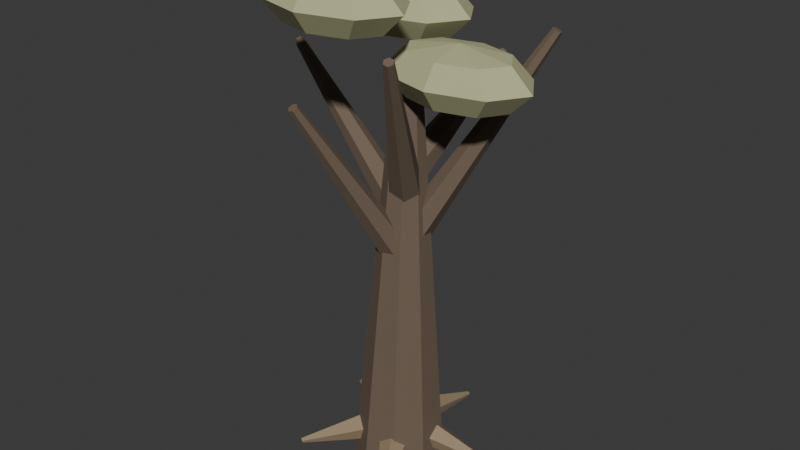 # Source: crown_tree.blend  (saved by Blender 4.5.92; exported with 4.5.12 LTS)
import bpy
from mathutils import Matrix  # noqa: F401  (used for matrix-valued properties, if any)

bpy.ops.wm.read_factory_settings(use_empty=True)
scene = bpy.context.scene
scene.name = 'Scene'

# ---- collections
col_collection = bpy.data.collections.new('Collection'); scene.collection.children.link(col_collection)

# ---- materials (node trees are filled in below, after node groups)
mat_bark = bpy.data.materials.new('bark')
mat_bark.diffuse_color = (0.16, 0.115, 0.08, 1.0)
mat_bark_light = bpy.data.materials.new('bark_light')
mat_bark_light.diffuse_color = (0.31, 0.23, 0.14, 1.0)
mat_drygrass = bpy.data.materials.new('drygrass')
mat_drygrass.diffuse_color = (0.48, 0.48, 0.27, 1.0)

# ---- material node trees
mat_bark.use_nodes = True; mat_bark.node_tree.nodes.clear()
_N = mat_bark.node_tree.nodes; _L = mat_bark.node_tree.links
n0 = _N.new('ShaderNodeBsdfPrincipled'); n0.name = 'Principled BSDF'; n0.location = (-200, 100)
n0.inputs[0].default_value = (0.16, 0.115, 0.08, 1.0)
n0.inputs[2].default_value = 0.82
n1 = _N.new('ShaderNodeOutputMaterial'); n1.name = 'Material Output'; n1.location = (200, 100)
_L.new(n0.outputs[0], n1.inputs[0])
n1.is_active_output = True
mat_bark_light.use_nodes = True; mat_bark_light.node_tree.nodes.clear()
_N = mat_bark_light.node_tree.nodes; _L = mat_bark_light.node_tree.links
n0 = _N.new('ShaderNodeBsdfPrincipled'); n0.name = 'Principled BSDF'; n0.location = (-200, 100)
n0.inputs[0].default_value = (0.31, 0.23, 0.14, 1.0)
n0.inputs[2].default_value = 0.82
n1 = _N.new('ShaderNodeOutputMaterial'); n1.name = 'Material Output'; n1.location = (200, 100)
_L.new(n0.outputs[0], n1.inputs[0])
n1.is_active_output = True
mat_drygrass.use_nodes = True; mat_drygrass.node_tree.nodes.clear()
_N = mat_drygrass.node_tree.nodes; _L = mat_drygrass.node_tree.links
n0 = _N.new('ShaderNodeBsdfPrincipled'); n0.name = 'Principled BSDF'; n0.location = (-200, 100)
n0.inputs[0].default_value = (0.48, 0.48, 0.27, 1.0)
n0.inputs[2].default_value = 0.82
n1 = _N.new('ShaderNodeOutputMaterial'); n1.name = 'Material Output'; n1.location = (200, 100)
_L.new(n0.outputs[0], n1.inputs[0])
n1.is_active_output = True

# ---- world
world_world = bpy.data.worlds.new('World'); scene.world = world_world
world_world.use_nodes = True; world_world.node_tree.nodes.clear()
_N = world_world.node_tree.nodes; _L = world_world.node_tree.links
n0 = _N.new('ShaderNodeOutputWorld'); n0.name = 'World Output'; n0.location = (200, 100)
n1 = _N.new('ShaderNodeBackground'); n1.name = 'Background'; n1.location = (-200, 100)
n1.inputs[0].default_value = (0.05088, 0.05088, 0.05088, 1.0)
_L.new(n1.outputs[0], n0.inputs[0])
n0.is_active_output = True
world_world.color = (0.05088, 0.05088, 0.05088)
world_world.sun_shadow_jitter_overblur = 0.0

# ---- meshes
me_cone_013 = bpy.data.meshes.new('Cone.013')
me_cone_013.from_pydata([(-0.08998, -5.265e-09, -0.038), (-0.004994, 1.387e-08, 0.7705), (-0.06893, 0.05785, -0.03847), (0.0003853, 0.01478, 0.7704), (-0.01562, 0.08863, -0.03965), (0.01401, 0.02265, 0.7701), (0.04499, 0.07794, -0.041), (0.0295, 0.01992, 0.7697), (0.08455, 0.03078, -0.04188), (0.03961, 0.007866, 0.7695), (0.08455, -0.03078, -0.04188), (0.03961, -0.007866, 0.7695), (0.04499, -0.07794, -0.041), (0.0295, -0.01992, 0.7697), (-0.01562, -0.08863, -0.03965), (0.01401, -0.02265, 0.7701), (-0.06893, -0.05785, -0.03847), (0.0003853, -0.01478, 0.7704), (-0.007077, 0.003346, 0.09218), (-0.1727, 0.08164, 0.01989), (-0.01763, -0.03164, 0.06649), (-0.1741, 0.07704, 0.01651), (-0.00382, -0.0229, 0.02492), (-0.1723, 0.07819, 0.01104), (0.01527, 0.01749, 0.02492), (-0.1698, 0.0835, 0.01104), (0.01326, 0.03371, 0.06649), (-0.17, 0.08564, 0.01651), (-0.005369, -0.005697, 0.09218), (-0.131, -0.139, 0.01989), (0.02464, -0.02655, 0.06649), (-0.1271, -0.1418, 0.01651), (0.0206, -0.01071, 0.02492), (-0.1276, -0.1397, 0.01104), (-0.01191, 0.01993, 0.02492), (-0.1319, -0.1357, 0.01104), (-0.02796, 0.02303, 0.06649), (-0.134, -0.1352, 0.01651), (0.003759, -0.006867, 0.09218), (0.09173, -0.1676, 0.01989), (0.03286, 0.01523, 0.06649), (0.09556, -0.1647, 0.01651), (0.01655, 0.01628, 0.02492), (0.09342, -0.1645, 0.01104), (-0.02263, -0.00517, 0.02492), (0.08826, -0.1673, 0.01104), (-0.03054, -0.01948, 0.06649), (0.08722, -0.1692, 0.01651), (0.007692, 0.001453, 0.09218), (0.1877, 0.03546, 0.01989), (-0.004332, 0.03596, 0.06649), (0.1861, 0.04, 0.01651), (-0.01037, 0.02077, 0.02492), (0.1853, 0.03801, 0.01104), (-0.002077, -0.02312, 0.02492), (0.1864, 0.03223, 0.01104), (0.009086, -0.03506, 0.06649), (0.1879, 0.03066, 0.01651), (0.0009949, 0.007765, 0.09218), (0.02428, 0.1895, 0.01989), (-0.03554, 0.006993, 0.06649), (0.01947, 0.1894, 0.01651), (-0.02296, -0.003443, 0.02492), (0.02113, 0.188, 0.01104), (0.02135, -0.009121, 0.02492), (0.02696, 0.1873, 0.01104), (0.03615, -0.002194, 0.06649), (0.0289, 0.1882, 0.01651), (0.02489, 0.02532, 0.4169), (-0.05678, -0.1838, 0.7347), (0.04576, 0.00258, 0.4084), (-0.05091, -0.1902, 0.7324), (0.03587, -0.02274, 0.3916), (-0.05369, -0.1973, 0.7276), (0.005112, -0.02532, 0.3831), (-0.06234, -0.198, 0.7253), (-0.01576, -0.00258, 0.3916), (-0.06821, -0.1917, 0.7276), (-0.00587, 0.02274, 0.4084), (-0.06543, -0.1845, 0.7324), (-0.008184, -0.01445, 0.4597), (0.2114, 0.1224, 0.8397), (-0.01125, 0.0163, 0.4513), (0.2106, 0.1311, 0.8373), (0.01193, 0.03074, 0.4347), (0.2171, 0.1351, 0.8327), (0.03818, 0.01445, 0.4263), (0.2245, 0.1305, 0.8303), (0.04125, -0.0163, 0.4347), (0.2253, 0.1219, 0.8327), (0.01807, -0.03074, 0.4513), (0.2188, 0.1178, 0.8373), (0.03404, -0.003992, 0.5114), (-0.2915, 0.06426, 0.7371), (0.01883, -0.02912, 0.4987), (-0.2958, 0.0572, 0.7336), (-0.0002064, -0.02513, 0.4733), (-0.3012, 0.05832, 0.7264), (-0.00404, 0.003992, 0.4606), (-0.3022, 0.06651, 0.7229), (0.01117, 0.02912, 0.4733), (-0.298, 0.07358, 0.7264), (0.03021, 0.02513, 0.4987), (-0.2926, 0.07245, 0.7336), (0.0008891, 0.02315, 0.546), (0.1108, -0.1573, 0.8398), (0.03161, 0.026, 0.5375), (0.1195, -0.1565, 0.8374), (0.04572, 0.002845, 0.5205), (0.1234, -0.163, 0.8326), (0.02911, -0.02315, 0.512), (0.1188, -0.1703, 0.8302), (-0.001609, -0.026, 0.5205), (0.1101, -0.1711, 0.8326), (-0.01572, -0.002845, 0.5375), (0.1062, -0.1646, 0.8374), (0.01378, -0.01703, 0.5991), (0.03262, 0.245, 0.7376), (-0.01325, -0.006527, 0.5855), (0.02501, 0.248, 0.7338), (-0.01203, 0.0105, 0.5585), (0.02536, 0.2528, 0.7262), (0.01622, 0.01703, 0.5449), (0.0333, 0.2546, 0.7224), (0.04325, 0.006527, 0.5585), (0.04091, 0.2517, 0.7262), (0.04203, -0.0105, 0.5855), (0.04056, 0.2469, 0.7338), (0.19, 0.045, 0.8089), (0.219, 0.06364, 0.77), (0.19, 0.045, 0.7311), (0.219, -8.882e-16, 0.8089), (0.26, -1.776e-15, 0.77), (0.219, -8.882e-16, 0.7311), (0.19, -0.045, 0.8089), (0.219, -0.06364, 0.77), (0.19, -0.045, 0.7311), (0.12, -0.06364, 0.8089), (0.12, -0.09, 0.77), (0.12, -0.06364, 0.7311), (0.05, -0.045, 0.8089), (0.02101, -0.06364, 0.77), (0.05, -0.045, 0.7311), (0.12, -1.776e-15, 0.715), (0.02101, -3.553e-15, 0.8089), (-0.02, -2.665e-15, 0.77), (0.02101, -3.553e-15, 0.7311), (0.05, 0.045, 0.8089), (0.02101, 0.06364, 0.77), (0.05, 0.045, 0.7311), (0.12, -2.665e-15, 0.825), (0.12, 0.06364, 0.8089), (0.12, 0.09, 0.77), (0.12, 0.06364, 0.7311), (-0.0006201, 0.142, 0.8689), (0.02837, 0.1607, 0.83), (-0.0006201, 0.142, 0.7911), (0.02837, 0.09702, 0.8689), (0.06938, 0.09702, 0.83), (0.02837, 0.09702, 0.7911), (-0.0006201, 0.05202, 0.8689), (0.02837, 0.03338, 0.83), (-0.0006201, 0.05202, 0.7911), (-0.07062, 0.03338, 0.8689), (-0.07062, 0.00702, 0.83), (-0.07062, 0.03338, 0.7911), (-0.1406, 0.05202, 0.8689), (-0.1696, 0.03338, 0.83), (-0.1406, 0.05202, 0.7911), (-0.07062, 0.09702, 0.775), (-0.1696, 0.09702, 0.8689), (-0.2106, 0.09702, 0.83), (-0.1696, 0.09702, 0.7911), (-0.1406, 0.142, 0.8689), (-0.1696, 0.1607, 0.83), (-0.1406, 0.142, 0.7911), (-0.07062, 0.09702, 0.885), (-0.07062, 0.1607, 0.8689), (-0.07062, 0.187, 0.83), (-0.07062, 0.1607, 0.7911), (0.03312, -0.06919, 0.9289), (0.06211, -0.05055, 0.89), (0.03312, -0.06919, 0.8511), (0.06211, -0.1142, 0.9289), (0.1031, -0.1142, 0.89), (0.06211, -0.1142, 0.8511), (0.03312, -0.1592, 0.9289), (0.06211, -0.1778, 0.89), (0.03312, -0.1592, 0.8511), (-0.03688, -0.1778, 0.9289), (-0.03688, -0.2042, 0.89), (-0.03688, -0.1778, 0.8511), (-0.1069, -0.1592, 0.9289), (-0.1359, -0.1778, 0.89), (-0.1069, -0.1592, 0.8511), (-0.03688, -0.1142, 0.835), (-0.1359, -0.1142, 0.9289), (-0.1769, -0.1142, 0.89), (-0.1359, -0.1142, 0.8511), (-0.1069, -0.06919, 0.9289), (-0.1359, -0.05055, 0.89), (-0.1069, -0.06919, 0.8511), (-0.03688, -0.1142, 0.945), (-0.03688, -0.05055, 0.9289), (-0.03688, -0.02419, 0.89), (-0.03688, -0.05055, 0.8511)], [], [(0, 1, 3, 2), (2, 3, 5, 4), (4, 5, 7, 6), (6, 7, 9, 8), (8, 9, 11, 10), (10, 11, 13, 12), (12, 13, 15, 14), (3, 1, 17, 15, 13, 11, 9, 7, 5), (14, 15, 17, 16), (16, 17, 1, 0), (0, 2, 4, 6, 8, 10, 12, 14, 16), (18, 19, 21, 20), (20, 21, 23, 22), (22, 23, 25, 24), (21, 19, 27, 25, 23), (24, 25, 27, 26), (26, 27, 19, 18), (18, 20, 22, 24, 26), (28, 29, 31, 30), (30, 31, 33, 32), (32, 33, 35, 34), (31, 29, 37, 35, 33), (34, 35, 37, 36), (36, 37, 29, 28), (28, 30, 32, 34, 36), (38, 39, 41, 40), (40, 41, 43, 42), (42, 43, 45, 44), (41, 39, 47, 45, 43), (44, 45, 47, 46), (46, 47, 39, 38), (38, 40, 42, 44, 46), (48, 49, 51, 50), (50, 51, 53, 52), (52, 53, 55, 54), (51, 49, 57, 55, 53), (54, 55, 57, 56), (56, 57, 49, 48), (48, 50, 52, 54, 56), (58, 59, 61, 60), (60, 61, 63, 62), (62, 63, 65, 64), (61, 59, 67, 65, 63), (64, 65, 67, 66), (66, 67, 59, 58), (58, 60, 62, 64, 66), (68, 69, 71, 70), (70, 71, 73, 72), (72, 73, 75, 74), (74, 75, 77, 76), (71, 69, 79, 77, 75, 73), (76, 77, 79, 78), (78, 79, 69, 68), (68, 70, 72, 74, 76, 78), (80, 81, 83, 82), (82, 83, 85, 84), (84, 85, 87, 86), (86, 87, 89, 88), (83, 81, 91, 89, 87, 85), (88, 89, 91, 90), (90, 91, 81, 80), (80, 82, 84, 86, 88, 90), (92, 93, 95, 94), (94, 95, 97, 96), (96, 97, 99, 98), (98, 99, 101, 100), (95, 93, 103, 101, 99, 97), (100, 101, 103, 102), (102, 103, 93, 92), (92, 94, 96, 98, 100, 102), (104, 105, 107, 106), (106, 107, 109, 108), (108, 109, 111, 110), (110, 111, 113, 112), (107, 105, 115, 113, 111, 109), (112, 113, 115, 114), (114, 115, 105, 104), (104, 106, 108, 110, 112, 114), (116, 117, 119, 118), (118, 119, 121, 120), (120, 121, 123, 122), (122, 123, 125, 124), (119, 117, 127, 125, 123, 121), (124, 125, 127, 126), (126, 127, 117, 116), (116, 118, 120, 122, 124, 126), (143, 153, 130), (152, 151, 128, 129), (153, 152, 129, 130), (151, 150, 128), (130, 129, 132, 133), (128, 150, 131), (143, 130, 133), (129, 128, 131, 132), (132, 131, 134, 135), (133, 132, 135, 136), (131, 150, 134), (143, 133, 136), (143, 136, 139), (135, 134, 137, 138), (136, 135, 138, 139), (134, 150, 137), (143, 139, 142), (138, 137, 140, 141), (139, 138, 141, 142), (137, 150, 140), (143, 142, 146), (141, 140, 144, 145), (142, 141, 145, 146), (140, 150, 144), (143, 146, 149), (145, 144, 147, 148), (146, 145, 148, 149), (144, 150, 147), (147, 150, 151), (143, 149, 153), (148, 147, 151, 152), (149, 148, 152, 153), (179, 178, 155, 156), (177, 176, 154), (169, 179, 156), (178, 177, 154, 155), (156, 155, 158, 159), (154, 176, 157), (169, 156, 159), (155, 154, 157, 158), (159, 158, 161, 162), (157, 176, 160), (169, 159, 162), (158, 157, 160, 161), (162, 161, 164, 165), (160, 176, 163), (169, 162, 165), (161, 160, 163, 164), (164, 163, 166, 167), (165, 164, 167, 168), (163, 176, 166), (169, 165, 168), (169, 168, 172), (167, 166, 170, 171), (168, 167, 171, 172), (166, 176, 170), (169, 172, 175), (171, 170, 173, 174), (172, 171, 174, 175), (170, 176, 173), (169, 175, 179), (174, 173, 177, 178), (175, 174, 178, 179), (173, 176, 177), (204, 203, 180, 181), (205, 204, 181, 182), (203, 202, 180), (195, 205, 182), (182, 181, 184, 185), (180, 202, 183), (195, 182, 185), (181, 180, 183, 184), (185, 184, 187, 188), (183, 202, 186), (195, 185, 188), (184, 183, 186, 187), (187, 186, 189, 190), (188, 187, 190, 191), (186, 202, 189), (195, 188, 191), (195, 191, 194), (190, 189, 192, 193), (191, 190, 193, 194), (189, 202, 192), (195, 194, 198), (193, 192, 196, 197), (194, 193, 197, 198), (192, 202, 196), (195, 198, 201), (197, 196, 199, 200), (198, 197, 200, 201), (196, 202, 199), (195, 201, 205), (200, 199, 203, 204), (201, 200, 204, 205), (199, 202, 203)])
me_cone_013.polygons.foreach_set('material_index', [0, 0, 0, 0, 0, 0, 0, 0, 0, 0, 0, 1, 1, 1, 1, 1, 1, 1, 1, 1, 1, 1, 1, 1, 1, 1, 1, 1, 1, 1, 1, 1, 1, 1, 1, 1, 1, 1, 1, 1, 1, 1, 1, 1, 1, 1, 0, 0, 0, 0, 0, 0, 0, 0, 0, 0, 0, 0, 0, 0, 0, 0, 0, 0, 0, 0, 0, 0, 0, 0, 0, 0, 0, 0, 0, 0, 0, 0, 0, 0, 0, 0, 0, 0, 0, 0, 2, 2, 2, 2, 2, 2, 2, 2, 2, 2, 2, 2, 2, 2, 2, 2, 2, 2, 2, 2, 2, 2, 2, 2, 2, 2, 2, 2, 2, 2, 2, 2, 2, 2, 2, 2, 2, 2, 2, 2, 2, 2, 2, 2, 2, 2, 2, 2, 2, 2, 2, 2, 2, 2, 2, 2, 2, 2, 2, 2, 2, 2, 2, 2, 2, 2, 2, 2, 2, 2, 2, 2, 2, 2, 2, 2, 2, 2, 2, 2, 2, 2, 2, 2, 2, 2, 2, 2, 2, 2, 2, 2, 2, 2, 2, 2])
_uv = me_cone_013.uv_layers.new(name='UVMap')
_uv.uv.foreach_set('vector', [1.0, 0.5, 1.0, 1.0, 0.8889, 1.0, 0.8889, 0.5, 0.8889, 0.5, 0.8889, 1.0, 0.7778, 1.0, 0.7778, 0.5, 0.7778, 0.5, 0.7778, 1.0, 0.6667, 1.0, 0.6667, 0.5, 0.6667, 0.5, 0.6667, 1.0, 0.5556, 1.0, 0.5556, 0.5, 0.5556, 0.5, 0.5556, 1.0, 0.4444, 1.0, 0.4444, 0.5, 0.4444, 0.5, 0.4444, 1.0, 0.3333, 1.0, 0.3333, 0.5, 0.3333, 0.5, 0.3333, 1.0, 0.2222, 1.0, 0.2222, 0.5, 0.4043, 0.4339, 0.25, 0.49, 0.09573, 0.4339, 0.01365, 0.2917, 0.04215, 0.13, 0.1679, 0.02447, 0.3321, 0.02447, 0.4578, 0.13, 0.4864, 0.2917, 0.2222, 0.5, 0.2222, 1.0, 0.1111, 1.0, 0.1111, 0.5, 0.1111, 0.5, 0.1111, 1.0, 4.47e-08, 1.0, 4.47e-08, 0.5, 0.75, 0.49, 0.9043, 0.4339, 0.9864, 0.2917, 0.9578, 0.13, 0.8321, 0.02447, 0.6679, 0.02447, 0.5422, 0.13, 0.5136, 0.2917, 0.5957, 0.4339, 1.0, 0.5, 1.0, 1.0, 0.8, 1.0, 0.8, 0.5, 0.8, 0.5, 0.8, 1.0, 0.6, 1.0, 0.6, 0.5, 0.6, 0.5, 0.6, 1.0, 0.4, 1.0, 0.4, 0.5, 0.4783, 0.3242, 0.25, 0.49, 0.02175, 0.3242, 0.1089, 0.05584, 0.3911, 0.05584, 0.4, 0.5, 0.4, 1.0, 0.2, 1.0, 0.2, 0.5, 0.2, 0.5, 0.2, 1.0, 2.98e-08, 1.0, 2.98e-08, 0.5, 0.75, 0.49, 0.9783, 0.3242, 0.8911, 0.05584, 0.6089, 0.05584, 0.5217, 0.3242, 1.0, 0.5, 1.0, 1.0, 0.8, 1.0, 0.8, 0.5, 0.8, 0.5, 0.8, 1.0, 0.6, 1.0, 0.6, 0.5, 0.6, 0.5, 0.6, 1.0, 0.4, 1.0, 0.4, 0.5, 0.4783, 0.3242, 0.25, 0.49, 0.02175, 0.3242, 0.1089, 0.05584, 0.3911, 0.05584, 0.4, 0.5, 0.4, 1.0, 0.2, 1.0, 0.2, 0.5, 0.2, 0.5, 0.2, 1.0, 2.98e-08, 1.0, 2.98e-08, 0.5, 0.75, 0.49, 0.9783, 0.3242, 0.8911, 0.05584, 0.6089, 0.05584, 0.5217, 0.3242, 1.0, 0.5, 1.0, 1.0, 0.8, 1.0, 0.8, 0.5, 0.8, 0.5, 0.8, 1.0, 0.6, 1.0, 0.6, 0.5, 0.6, 0.5, 0.6, 1.0, 0.4, 1.0, 0.4, 0.5, 0.4783, 0.3242, 0.25, 0.49, 0.02175, 0.3242, 0.1089, 0.05584, 0.3911, 0.05584, 0.4, 0.5, 0.4, 1.0, 0.2, 1.0, 0.2, 0.5, 0.2, 0.5, 0.2, 1.0, 2.98e-08, 1.0, 2.98e-08, 0.5, 0.75, 0.49, 0.9783, 0.3242, 0.8911, 0.05584, 0.6089, 0.05584, 0.5217, 0.3242, 1.0, 0.5, 1.0, 1.0, 0.8, 1.0, 0.8, 0.5, 0.8, 0.5, 0.8, 1.0, 0.6, 1.0, 0.6, 0.5, 0.6, 0.5, 0.6, 1.0, 0.4, 1.0, 0.4, 0.5, 0.4783, 0.3242, 0.25, 0.49, 0.02175, 0.3242, 0.1089, 0.05584, 0.3911, 0.05584, 0.4, 0.5, 0.4, 1.0, 0.2, 1.0, 0.2, 0.5, 0.2, 0.5, 0.2, 1.0, 2.98e-08, 1.0, 2.98e-08, 0.5, 0.75, 0.49, 0.9783, 0.3242, 0.8911, 0.05584, 0.6089, 0.05584, 0.5217, 0.3242, 1.0, 0.5, 1.0, 1.0, 0.8, 1.0, 0.8, 0.5, 0.8, 0.5, 0.8, 1.0, 0.6, 1.0, 0.6, 0.5, 0.6, 0.5, 0.6, 1.0, 0.4, 1.0, 0.4, 0.5, 0.4783, 0.3242, 0.25, 0.49, 0.02175, 0.3242, 0.1089, 0.05584, 0.3911, 0.05584, 0.4, 0.5, 0.4, 1.0, 0.2, 1.0, 0.2, 0.5, 0.2, 0.5, 0.2, 1.0, 2.98e-08, 1.0, 2.98e-08, 0.5, 0.75, 0.49, 0.9783, 0.3242, 0.8911, 0.05584, 0.6089, 0.05584, 0.5217, 0.3242, 1.0, 0.5, 1.0, 1.0, 0.8333, 1.0, 0.8333, 0.5, 0.8333, 0.5, 0.8333, 1.0, 0.6667, 1.0, 0.6667, 0.5, 0.6667, 0.5, 0.6667, 1.0, 0.5, 1.0, 0.5, 0.5, 0.5, 0.5, 0.5, 1.0, 0.3333, 1.0, 0.3333, 0.5, 0.4578, 0.37, 0.25, 0.49, 0.04215, 0.37, 0.04215, 0.13, 0.25, 0.01, 0.4578, 0.13, 0.3333, 0.5, 0.3333, 1.0, 0.1667, 1.0, 0.1667, 0.5, 0.1667, 0.5, 0.1667, 1.0, -8.941e-08, 1.0, -8.941e-08, 0.5, 0.75, 0.49, 0.9578, 0.37, 0.9578, 0.13, 0.75, 0.01, 0.5422, 0.13, 0.5422, 0.37, 1.0, 0.5, 1.0, 1.0, 0.8333, 1.0, 0.8333, 0.5, 0.8333, 0.5, 0.8333, 1.0, 0.6667, 1.0, 0.6667, 0.5, 0.6667, 0.5, 0.6667, 1.0, 0.5, 1.0, 0.5, 0.5, 0.5, 0.5, 0.5, 1.0, 0.3333, 1.0, 0.3333, 0.5, 0.4578, 0.37, 0.25, 0.49, 0.04215, 0.37, 0.04215, 0.13, 0.25, 0.01, 0.4578, 0.13, 0.3333, 0.5, 0.3333, 1.0, 0.1667, 1.0, 0.1667, 0.5, 0.1667, 0.5, 0.1667, 1.0, -8.941e-08, 1.0, -8.941e-08, 0.5, 0.75, 0.49, 0.9578, 0.37, 0.9578, 0.13, 0.75, 0.01, 0.5422, 0.13, 0.5422, 0.37, 1.0, 0.5, 1.0, 1.0, 0.8333, 1.0, 0.8333, 0.5, 0.8333, 0.5, 0.8333, 1.0, 0.6667, 1.0, 0.6667, 0.5, 0.6667, 0.5, 0.6667, 1.0, 0.5, 1.0, 0.5, 0.5, 0.5, 0.5, 0.5, 1.0, 0.3333, 1.0, 0.3333, 0.5, 0.4578, 0.37, 0.25, 0.49, 0.04215, 0.37, 0.04215, 0.13, 0.25, 0.01, 0.4578, 0.13, 0.3333, 0.5, 0.3333, 1.0, 0.1667, 1.0, 0.1667, 0.5, 0.1667, 0.5, 0.1667, 1.0, -8.941e-08, 1.0, -8.941e-08, 0.5, 0.75, 0.49, 0.9578, 0.37, 0.9578, 0.13, 0.75, 0.01, 0.5422, 0.13, 0.5422, 0.37, 1.0, 0.5, 1.0, 1.0, 0.8333, 1.0, 0.8333, 0.5, 0.8333, 0.5, 0.8333, 1.0, 0.6667, 1.0, 0.6667, 0.5, 0.6667, 0.5, 0.6667, 1.0, 0.5, 1.0, 0.5, 0.5, 0.5, 0.5, 0.5, 1.0, 0.3333, 1.0, 0.3333, 0.5, 0.4578, 0.37, 0.25, 0.49, 0.04215, 0.37, 0.04215, 0.13, 0.25, 0.01, 0.4578, 0.13, 0.3333, 0.5, 0.3333, 1.0, 0.1667, 1.0, 0.1667, 0.5, 0.1667, 0.5, 0.1667, 1.0, -8.941e-08, 1.0, -8.941e-08, 0.5, 0.75, 0.49, 0.9578, 0.37, 0.9578, 0.13, 0.75, 0.01, 0.5422, 0.13, 0.5422, 0.37, 1.0, 0.5, 1.0, 1.0, 0.8333, 1.0, 0.8333, 0.5, 0.8333, 0.5, 0.8333, 1.0, 0.6667, 1.0, 0.6667, 0.5, 0.6667, 0.5, 0.6667, 1.0, 0.5, 1.0, 0.5, 0.5, 0.5, 0.5, 0.5, 1.0, 0.3333, 1.0, 0.3333, 0.5, 0.4578, 0.37, 0.25, 0.49, 0.04215, 0.37, 0.04215, 0.13, 0.25, 0.01, 0.4578, 0.13, 0.3333, 0.5, 0.3333, 1.0, 0.1667, 1.0, 0.1667, 0.5, 0.1667, 0.5, 0.1667, 1.0, -8.941e-08, 1.0, -8.941e-08, 0.5, 0.75, 0.49, 0.9578, 0.37, 0.9578, 0.13, 0.75, 0.01, 0.5422, 0.13, 0.5422, 0.37, 0.6875, 0.0, 0.75, 0.25, 0.625, 0.25, 0.75, 0.5, 0.75, 0.75, 0.625, 0.75, 0.625, 0.5, 0.75, 0.25, 0.75, 0.5, 0.625, 0.5, 0.625, 0.25, 0.75, 0.75, 0.6875, 1.0, 0.625, 0.75, 0.625, 0.25, 0.625, 0.5, 0.5, 0.5, 0.5, 0.25, 0.625, 0.75, 0.5625, 1.0, 0.5, 0.75, 0.5625, 0.0, 0.625, 0.25, 0.5, 0.25, 0.625, 0.5, 0.625, 0.75, 0.5, 0.75, 0.5, 0.5, 0.5, 0.5, 0.5, 0.75, 0.375, 0.75, 0.375, 0.5, 0.5, 0.25, 0.5, 0.5, 0.375, 0.5, 0.375, 0.25, 0.5, 0.75, 0.4375, 1.0, 0.375, 0.75, 0.4375, 0.0, 0.5, 0.25, 0.375, 0.25, 0.3125, 0.0, 0.375, 0.25, 0.25, 0.25, 0.375, 0.5, 0.375, 0.75, 0.25, 0.75, 0.25, 0.5, 0.375, 0.25, 0.375, 0.5, 0.25, 0.5, 0.25, 0.25, 0.375, 0.75, 0.3125, 1.0, 0.25, 0.75, 0.1875, 0.0, 0.25, 0.25, 0.125, 0.25, 0.25, 0.5, 0.25, 0.75, 0.125, 0.75, 0.125, 0.5, 0.25, 0.25, 0.25, 0.5, 0.125, 0.5, 0.125, 0.25, 0.25, 0.75, 0.1875, 1.0, 0.125, 0.75, 0.0625, 0.0, 0.125, 0.25, 0.0, 0.25, 0.125, 0.5, 0.125, 0.75, 0.0, 0.75, 0.0, 0.5, 0.125, 0.25, 0.125, 0.5, 0.0, 0.5, 0.0, 0.25, 0.125, 0.75, 0.0625, 1.0, 0.0, 0.75, 0.9375, 0.0, 1.0, 0.25, 0.875, 0.25, 1.0, 0.5, 1.0, 0.75, 0.875, 0.75, 0.875, 0.5, 1.0, 0.25, 1.0, 0.5, 0.875, 0.5, 0.875, 0.25, 1.0, 0.75, 0.9375, 1.0, 0.875, 0.75, 0.875, 0.75, 0.8125, 1.0, 0.75, 0.75, 0.8125, 0.0, 0.875, 0.25, 0.75, 0.25, 0.875, 0.5, 0.875, 0.75, 0.75, 0.75, 0.75, 0.5, 0.875, 0.25, 0.875, 0.5, 0.75, 0.5, 0.75, 0.25, 0.75, 0.25, 0.75, 0.5, 0.625, 0.5, 0.625, 0.25, 0.75, 0.75, 0.6875, 1.0, 0.625, 0.75, 0.6875, 0.0, 0.75, 0.25, 0.625, 0.25, 0.75, 0.5, 0.75, 0.75, 0.625, 0.75, 0.625, 0.5, 0.625, 0.25, 0.625, 0.5, 0.5, 0.5, 0.5, 0.25, 0.625, 0.75, 0.5625, 1.0, 0.5, 0.75, 0.5625, 0.0, 0.625, 0.25, 0.5, 0.25, 0.625, 0.5, 0.625, 0.75, 0.5, 0.75, 0.5, 0.5, 0.5, 0.25, 0.5, 0.5, 0.375, 0.5, 0.375, 0.25, 0.5, 0.75, 0.4375, 1.0, 0.375, 0.75, 0.4375, 0.0, 0.5, 0.25, 0.375, 0.25, 0.5, 0.5, 0.5, 0.75, 0.375, 0.75, 0.375, 0.5, 0.375, 0.25, 0.375, 0.5, 0.25, 0.5, 0.25, 0.25, 0.375, 0.75, 0.3125, 1.0, 0.25, 0.75, 0.3125, 0.0, 0.375, 0.25, 0.25, 0.25, 0.375, 0.5, 0.375, 0.75, 0.25, 0.75, 0.25, 0.5, 0.25, 0.5, 0.25, 0.75, 0.125, 0.75, 0.125, 0.5, 0.25, 0.25, 0.25, 0.5, 0.125, 0.5, 0.125, 0.25, 0.25, 0.75, 0.1875, 1.0, 0.125, 0.75, 0.1875, 0.0, 0.25, 0.25, 0.125, 0.25, 0.0625, 0.0, 0.125, 0.25, 0.0, 0.25, 0.125, 0.5, 0.125, 0.75, 0.0, 0.75, 0.0, 0.5, 0.125, 0.25, 0.125, 0.5, 0.0, 0.5, 0.0, 0.25, 0.125, 0.75, 0.0625, 1.0, 0.0, 0.75, 0.9375, 0.0, 1.0, 0.25, 0.875, 0.25, 1.0, 0.5, 1.0, 0.75, 0.875, 0.75, 0.875, 0.5, 1.0, 0.25, 1.0, 0.5, 0.875, 0.5, 0.875, 0.25, 1.0, 0.75, 0.9375, 1.0, 0.875, 0.75, 0.8125, 0.0, 0.875, 0.25, 0.75, 0.25, 0.875, 0.5, 0.875, 0.75, 0.75, 0.75, 0.75, 0.5, 0.875, 0.25, 0.875, 0.5, 0.75, 0.5, 0.75, 0.25, 0.875, 0.75, 0.8125, 1.0, 0.75, 0.75, 0.75, 0.5, 0.75, 0.75, 0.625, 0.75, 0.625, 0.5, 0.75, 0.25, 0.75, 0.5, 0.625, 0.5, 0.625, 0.25, 0.75, 0.75, 0.6875, 1.0, 0.625, 0.75, 0.6875, 0.0, 0.75, 0.25, 0.625, 0.25, 0.625, 0.25, 0.625, 0.5, 0.5, 0.5, 0.5, 0.25, 0.625, 0.75, 0.5625, 1.0, 0.5, 0.75, 0.5625, 0.0, 0.625, 0.25, 0.5, 0.25, 0.625, 0.5, 0.625, 0.75, 0.5, 0.75, 0.5, 0.5, 0.5, 0.25, 0.5, 0.5, 0.375, 0.5, 0.375, 0.25, 0.5, 0.75, 0.4375, 1.0, 0.375, 0.75, 0.4375, 0.0, 0.5, 0.25, 0.375, 0.25, 0.5, 0.5, 0.5, 0.75, 0.375, 0.75, 0.375, 0.5, 0.375, 0.5, 0.375, 0.75, 0.25, 0.75, 0.25, 0.5, 0.375, 0.25, 0.375, 0.5, 0.25, 0.5, 0.25, 0.25, 0.375, 0.75, 0.3125, 1.0, 0.25, 0.75, 0.3125, 0.0, 0.375, 0.25, 0.25, 0.25, 0.1875, 0.0, 0.25, 0.25, 0.125, 0.25, 0.25, 0.5, 0.25, 0.75, 0.125, 0.75, 0.125, 0.5, 0.25, 0.25, 0.25, 0.5, 0.125, 0.5, 0.125, 0.25, 0.25, 0.75, 0.1875, 1.0, 0.125, 0.75, 0.0625, 0.0, 0.125, 0.25, 0.0, 0.25, 0.125, 0.5, 0.125, 0.75, 0.0, 0.75, 0.0, 0.5, 0.125, 0.25, 0.125, 0.5, 0.0, 0.5, 0.0, 0.25, 0.125, 0.75, 0.0625, 1.0, 0.0, 0.75, 0.9375, 0.0, 1.0, 0.25, 0.875, 0.25, 1.0, 0.5, 1.0, 0.75, 0.875, 0.75, 0.875, 0.5, 1.0, 0.25, 1.0, 0.5, 0.875, 0.5, 0.875, 0.25, 1.0, 0.75, 0.9375, 1.0, 0.875, 0.75, 0.8125, 0.0, 0.875, 0.25, 0.75, 0.25, 0.875, 0.5, 0.875, 0.75, 0.75, 0.75, 0.75, 0.5, 0.875, 0.25, 0.875, 0.5, 0.75, 0.5, 0.75, 0.25, 0.875, 0.75, 0.8125, 1.0, 0.75, 0.75])
me_cone_013.materials.append(mat_bark)
me_cone_013.materials.append(mat_bark_light)
me_cone_013.materials.append(mat_drygrass)
me_cone_013.update()

# ---- objects
ob_crown_tree = bpy.data.objects.new('crown_tree', me_cone_013)

# ---- transforms, parenting, visibility, modifiers, constraints
ob_crown_tree.location = (0.0, 0.0, 0.0)

# ---- collection membership
col_collection.objects.link(ob_crown_tree)

# ---- scene / render settings (as saved in the file)
scene.frame_start = 1; scene.frame_end = 250; scene.frame_set(1)
scene.render.engine = 'BLENDER_EEVEE_NEXT'
bpy.context.view_layer.update()

# ---- added for rendering (the .blend has no active camera and no usable light): camera, sun
cam_auto = bpy.data.cameras.new('AutoCamera')
cam_auto.lens = 50.0
cam_auto.sensor_width = 36.0
cam_auto.clip_end = 1000.0
ob_auto_camera = bpy.data.objects.new('AutoCamera', cam_auto)
scene.collection.objects.link(ob_auto_camera)
ob_auto_camera.location = (1.11225, -1.33483, 1.35826)
ob_auto_camera.rotation_euler = (1.09748, -7.21219e-08, 0.694738)
scene.camera = ob_auto_camera
light_auto_sun = bpy.data.lights.new('AutoSun', 'SUN')
light_auto_sun.energy = 3.0
light_auto_sun.angle = 0.0523599
ob_auto_sun = bpy.data.objects.new('AutoSun', light_auto_sun)
scene.collection.objects.link(ob_auto_sun)
ob_auto_sun.rotation_euler = (0.872665, 0.174533, 0.523599)
bpy.context.view_layer.update()
